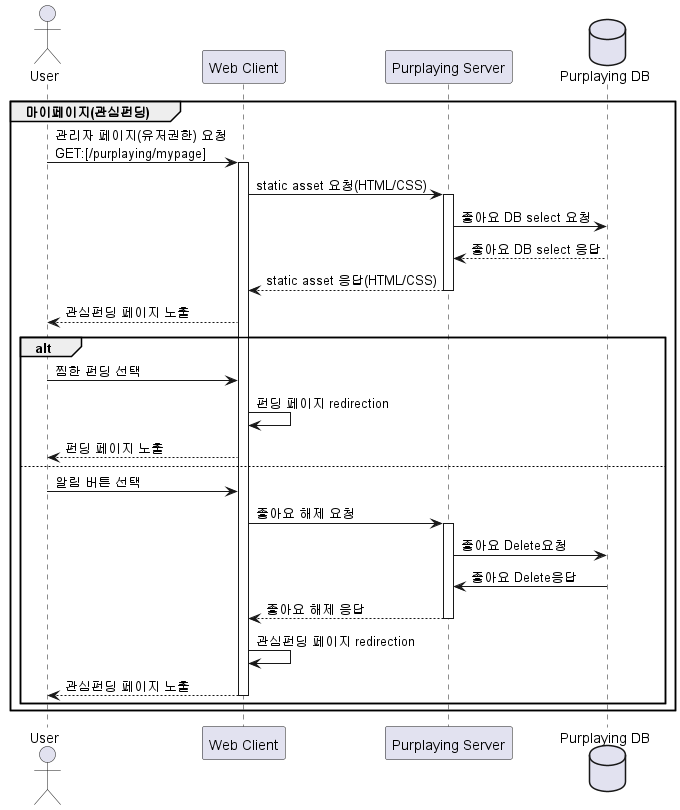

The diagram above was rendered by PlantUML. Its source (embedded in the PNG):
@startuml

actor User
participant "Web Client" as C
participant "Purplaying Server" as S
database "Purplaying DB" as D

group 마이페이지(관심펀딩)
    User -> C:관리자 페이지(유저권한) 요청\nGET:[/purplaying/mypage]

    activate C
    C -> S:static asset 요청(HTML/CSS)
    activate S

    S -> D: 좋아요 DB select 요청
    D --> S: 좋아요 DB select 응답

    S --> C: static asset 응답(HTML/CSS)
    deactivate S

    C --> User:관심펀딩 페이지 노출

    alt
        User -> C: 찜한 펀딩 선택
        C -> C: 펀딩 페이지 redirection
        C --> User: 펀딩 페이지 노출
    else
        User -> C: 알림 버튼 선택
        C -> S: 좋아요 해제 요청
        activate S
        S -> D: 좋아요 Delete요청
        D -> S: 좋아요 Delete응답 
        S --> C: 좋아요 해제 응답
        deactivate S
        
        C -> C : 관심펀딩 페이지 redirection
        C --> User: 관심펀딩 페이지 노출
        deactivate C

        
        
    end
end



@enduml